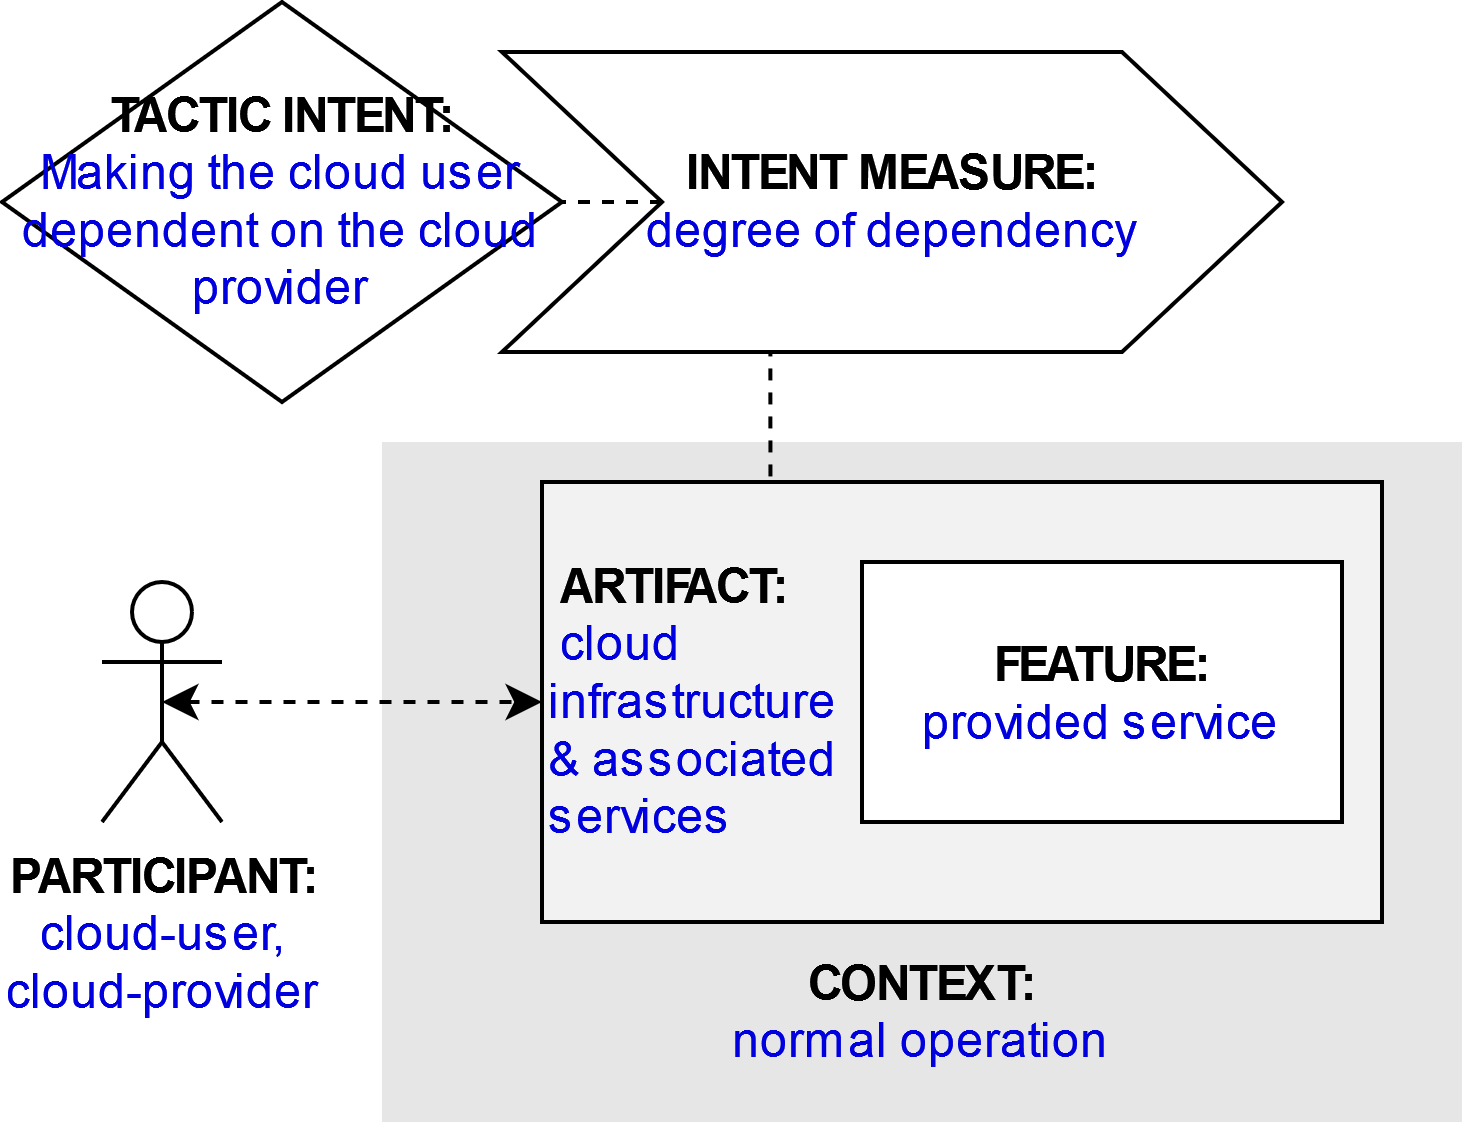

The diagram above was exported from draw.io. Its source (the exported page's mxGraphModel, read from the mxfile embedded in the PNG):
<mxGraphModel dx="1422" dy="831" grid="1" gridSize="10" guides="1" tooltips="1" connect="1" arrows="1" fold="1" page="1" pageScale="1" pageWidth="827" pageHeight="1169" math="0" shadow="0">
  <root>
    <mxCell id="0" />
    <mxCell id="1" parent="0" />
    <mxCell id="nlcQaQRFoKpglQR7TTHb-1" value="&lt;div&gt;&lt;b&gt;PARTICIPANT:&lt;/b&gt;&lt;font color=&quot;#0000de&quot;&gt;&lt;br&gt;&lt;/font&gt;&lt;/div&gt;&lt;div&gt;&lt;font color=&quot;#0000de&quot;&gt;cloud-user, &lt;br&gt;&lt;/font&gt;&lt;/div&gt;&lt;div&gt;&lt;font color=&quot;#0000de&quot;&gt;cloud-provider&lt;/font&gt;&lt;/div&gt;" style="shape=umlActor;verticalLabelPosition=bottom;verticalAlign=top;html=1;outlineConnect=0;" vertex="1" parent="1">
      <mxGeometry x="185" y="225" width="30" height="60" as="geometry" />
    </mxCell>
    <mxCell id="nlcQaQRFoKpglQR7TTHb-2" value="&lt;br&gt;&lt;br&gt;&lt;br&gt;&lt;br&gt;&lt;br&gt;&lt;br&gt;&lt;br&gt;&lt;br&gt;&lt;b&gt;&lt;font color=&quot;#000000&quot;&gt;CONTEXT:&lt;/font&gt;&lt;/b&gt;&lt;br&gt;normal operation" style="rounded=0;whiteSpace=wrap;html=1;fontColor=#0000DE;fillColor=#E6E6E6;strokeColor=none;" vertex="1" parent="1">
      <mxGeometry x="255" y="190" width="270" height="170" as="geometry" />
    </mxCell>
    <mxCell id="nlcQaQRFoKpglQR7TTHb-3" style="edgeStyle=orthogonalEdgeStyle;rounded=0;orthogonalLoop=1;jettySize=auto;html=1;exitX=0.25;exitY=0;exitDx=0;exitDy=0;entryX=0.344;entryY=0.988;entryDx=0;entryDy=0;entryPerimeter=0;endArrow=none;endFill=0;dashed=1;" edge="1" parent="1" source="nlcQaQRFoKpglQR7TTHb-4" target="nlcQaQRFoKpglQR7TTHb-9">
      <mxGeometry relative="1" as="geometry" />
    </mxCell>
    <mxCell id="nlcQaQRFoKpglQR7TTHb-4" value="&lt;b&gt;&lt;font color=&quot;#000000&quot;&gt;&amp;nbsp;ARTIFACT:&lt;/font&gt;&lt;/b&gt;&lt;br&gt;&lt;div&gt;&amp;nbsp;cloud &lt;br&gt;&lt;/div&gt;&lt;div&gt;infrastructure&lt;/div&gt;&lt;div&gt;&amp;amp; associated &lt;br&gt;&lt;/div&gt;&lt;div&gt;services&lt;/div&gt;" style="rounded=0;whiteSpace=wrap;html=1;fontColor=#0000DE;fillColor=#F2F2F2;align=left;" vertex="1" parent="1">
      <mxGeometry x="295" y="200" width="210" height="110" as="geometry" />
    </mxCell>
    <mxCell id="nlcQaQRFoKpglQR7TTHb-5" style="edgeStyle=orthogonalEdgeStyle;rounded=0;orthogonalLoop=1;jettySize=auto;html=1;exitX=0.5;exitY=0.5;exitDx=0;exitDy=0;exitPerimeter=0;entryX=0;entryY=0.5;entryDx=0;entryDy=0;fontColor=#0000DE;startArrow=classic;startFill=1;dashed=1;" edge="1" parent="1" source="nlcQaQRFoKpglQR7TTHb-1" target="nlcQaQRFoKpglQR7TTHb-4">
      <mxGeometry relative="1" as="geometry" />
    </mxCell>
    <mxCell id="nlcQaQRFoKpglQR7TTHb-6" value="&lt;b&gt;FEATURE:&lt;/b&gt;&lt;br&gt;&lt;font color=&quot;#0000de&quot;&gt;provided service&lt;br&gt;&lt;/font&gt;" style="rounded=0;whiteSpace=wrap;html=1;fontColor=#000000;fillColor=#FFFFFF;" vertex="1" parent="1">
      <mxGeometry x="375" y="220" width="120" height="65" as="geometry" />
    </mxCell>
    <mxCell id="nlcQaQRFoKpglQR7TTHb-7" value="&lt;b&gt;&lt;font color=&quot;#000000&quot;&gt;TACTIC INTENT:&lt;/font&gt;&lt;/b&gt;&lt;br&gt;Making the cloud user dependent on the cloud provider" style="rhombus;whiteSpace=wrap;html=1;fontColor=#0000DE;fillColor=#FFFFFF;" vertex="1" parent="1">
      <mxGeometry x="160" y="80" width="140" height="100" as="geometry" />
    </mxCell>
    <mxCell id="nlcQaQRFoKpglQR7TTHb-8" style="edgeStyle=orthogonalEdgeStyle;rounded=0;orthogonalLoop=1;jettySize=auto;html=1;exitX=0;exitY=0.5;exitDx=0;exitDy=0;entryX=1;entryY=0.5;entryDx=0;entryDy=0;dashed=1;endArrow=none;endFill=0;" edge="1" parent="1" source="nlcQaQRFoKpglQR7TTHb-9" target="nlcQaQRFoKpglQR7TTHb-7">
      <mxGeometry relative="1" as="geometry" />
    </mxCell>
    <mxCell id="nlcQaQRFoKpglQR7TTHb-9" value="&lt;b&gt;INTENT MEASURE:&lt;/b&gt;&lt;br&gt;&lt;font color=&quot;#0000de&quot;&gt;degree of dependency&lt;/font&gt;" style="shape=step;perimeter=stepPerimeter;whiteSpace=wrap;html=1;fixedSize=1;fontColor=#000000;fillColor=#FFFFFF;size=40;" vertex="1" parent="1">
      <mxGeometry x="285" y="92.5" width="195" height="75" as="geometry" />
    </mxCell>
  </root>
</mxGraphModel>